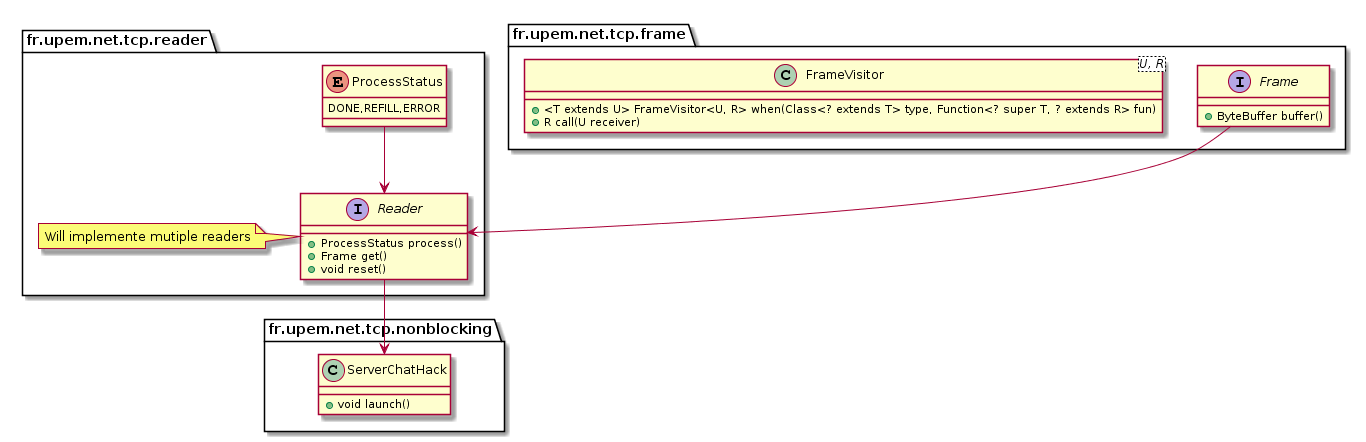

The diagram above was rendered by PlantUML. Its source (embedded in the PNG):
@startuml
package fr.upem.net.tcp.nonblocking {
    class ServerChatHack {
        +void launch()
    }
}

package fr.upem.net.tcp.reader {
    enum ProcessStatus {
        DONE,REFILL,ERROR
    }
    
    interface Reader {
        +ProcessStatus process()
        +Frame get()
        +void reset()
    }
    
    ProcessStatus --> Reader
    Reader --> ServerChatHack
    
    note left of Reader : Will implemente mutiple readers
}

package fr.upem.net.tcp.frame {
    interface Frame {
        +ByteBuffer buffer()
    }
    
    class FrameVisitor<U, R> {
        +<T extends U> FrameVisitor<U, R> when(Class<? extends T> type, Function<? super T, ? extends R> fun)
        +R call(U receiver)
    }
    
    Frame --> Reader
}
@enduml